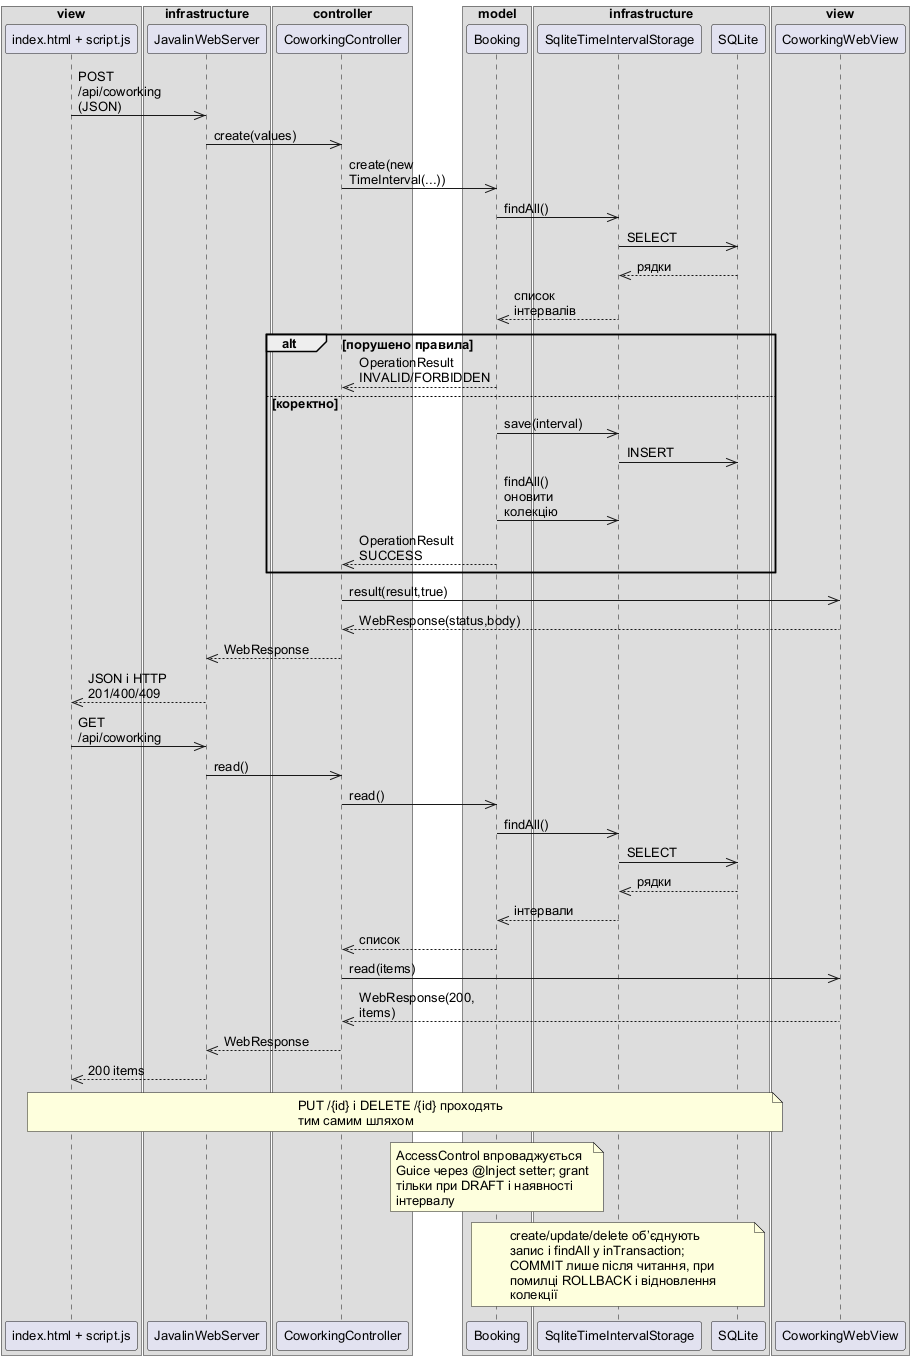

The diagram above was rendered by PlantUML. Its source (embedded in the PNG):
@startuml
!pragma layout smetana
skinparam defaultFontName Arial
skinparam defaultFontSize 13
skinparam maxMessageSize 85
skinparam wrapWidth 220
skinparam nodesep 35
skinparam ranksep 45
box "view"
participant "index.html + script.js" as P
end box
box "infrastructure"
participant "JavalinWebServer" as W
end box
box "controller"
participant "CoworkingController" as C
end box
box "model"
participant "Booking" as B
end box
box "infrastructure"
participant "SqliteTimeIntervalStorage" as S
participant "SQLite" as DB
end box
box "view"
participant "CoworkingWebView" as V
end box
P->>W: POST /api/coworking (JSON)
W->>C: create(values)
C->>B: create(new TimeInterval(...))
B->>S: findAll()
S->>DB: SELECT
DB-->>S: рядки
S-->>B: список інтервалів
alt порушено правила
 B-->>C: OperationResult INVALID/FORBIDDEN
else коректно
 B->>S: save(interval)
 S->>DB: INSERT
 B->>S: findAll() оновити колекцію
 B-->>C: OperationResult SUCCESS
end
C->>V: result(result,true)
V-->>C: WebResponse(status,body)
C-->>W: WebResponse
W-->>P: JSON і HTTP 201/400/409
P->>W: GET /api/coworking
W->>C: read()
C->>B: read()
B->>S: findAll()
S->>DB: SELECT
DB-->>S: рядки
S-->>B: інтервали
B-->>C: список
C->>V: read(items)
V-->>C: WebResponse(200, items)
C-->>W: WebResponse
W-->>P: 200 items
note over P,DB: PUT /{id} і DELETE /{id} проходять тим самим шляхом

note over B: AccessControl впроваджується Guice через @Inject setter; grant тільки при DRAFT і наявності інтервалу

note over B,DB: create/update/delete об’єднують запис і findAll у inTransaction; COMMIT лише після читання, при помилці ROLLBACK і відновлення колекції
@enduml